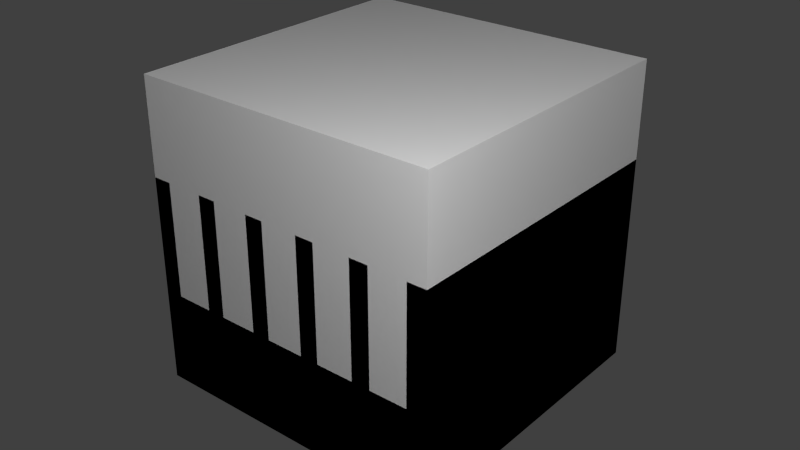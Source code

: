 # Source: activethermaldissipatora.blend  (saved by Blender 2.65.0; exported with 4.5.12 LTS)
import bpy
from mathutils import Matrix  # noqa: F401  (used for matrix-valued properties, if any)

bpy.ops.wm.read_factory_settings(use_empty=True)
scene = bpy.context.scene
scene.name = 'Scene'

# ---- collections
col_collection_1 = bpy.data.collections.new('Collection 1'); scene.collection.children.link(col_collection_1)

# ---- materials (node trees are filled in below, after node groups)
mat_material = bpy.data.materials.new('Material')
mat_material.alpha_threshold = 0.0
mat_material.use_transparent_shadow = False
mat_material.roughness = 0.5
mat_material.line_color = (0.0, 0.0, 0.0, 1.0)

# ---- material node trees

# ---- world
world_world = bpy.data.worlds.new('World'); scene.world = world_world
world_world.color = (0.05088, 0.05088, 0.05088)
world_world.use_sun_shadow = False
world_world.sun_shadow_jitter_overblur = 0.0
world_world.cycles.sampling_method = 'MANUAL'
world_world.cycles.sample_map_resolution = 256

# ---- lights
light_point_001 = bpy.data.lights.new('Point.001', 'POINT')
light_point_001.transmission_factor = 0.0
light_point_001.energy = 100.0
light_point_001.shadow_buffer_clip_start = 0.5
light_point_001.shadow_soft_size = 0.1
light_point_001.shadow_maximum_resolution = 0.006
light_point_001.use_absolute_resolution = True
light_point_001.cycles.use_multiple_importance_sampling = False
light_point = bpy.data.lights.new('Point', 'POINT')
light_point.transmission_factor = 0.0
light_point.energy = 100.0
light_point.shadow_buffer_clip_start = 0.5
light_point.shadow_soft_size = 0.1
light_point.shadow_maximum_resolution = 0.006
light_point.use_absolute_resolution = True
light_point.cycles.use_multiple_importance_sampling = False
light_lamp = bpy.data.lights.new('Lamp', 'POINT')
light_lamp.transmission_factor = 0.0
light_lamp.cutoff_distance = 30.0
light_lamp.energy = 100.0
light_lamp.shadow_buffer_clip_start = 1.001
light_lamp.shadow_soft_size = 0.1
light_lamp.shadow_maximum_resolution = 0.006
light_lamp.use_absolute_resolution = True
light_lamp.cycles.use_multiple_importance_sampling = False

# ---- meshes
me_rot = bpy.data.meshes.new('rot')
me_rot.from_pydata([(0.0, 0.1172, -0.0625), (0.0, 0.1172, 0.0625), (0.08286, 0.08286, -0.0625), (0.08286, 0.08286, 0.0625), (0.1172, -5.588e-09, -0.0625), (0.1172, -5.588e-09, 0.0625), (0.08286, -0.08286, -0.0625), (0.08286, -0.08286, 0.0625), (-1.118e-08, -0.1172, -0.0625), (-1.118e-08, -0.1172, 0.0625), (-0.08286, -0.08286, -0.0625), (-0.08286, -0.08286, 0.0625), (-0.1172, 0.0, -0.0625), (-0.1172, 0.0, 0.0625), (-0.08286, 0.08286, -0.0625), (-0.08286, 0.08286, 0.0625), (0.2502, 0.4376, 0.009482), (0.08279, 0.03336, 0.009482), (-0.02391, 0.07755, -0.03835), (0.1435, 0.4817, -0.03835), (0.2392, 0.4421, 0.03835), (0.07174, 0.03793, 0.03835), (-0.03495, 0.08213, -0.009482), (0.1325, 0.4863, -0.009482), (-0.2502, -0.4376, 0.009482), (-0.08279, -0.03336, 0.009482), (0.02391, -0.07755, -0.03835), (-0.1435, -0.4817, -0.03835), (-0.2392, -0.4421, 0.03835), (-0.07174, -0.03793, 0.03835), (0.03495, -0.08213, -0.009482), (-0.1325, -0.4863, -0.009482), (0.4817, -0.1435, -0.03835), (0.4863, -0.1325, -0.009482), (0.08213, 0.03495, -0.009482), (0.07755, 0.02391, -0.03835), (0.03336, -0.08279, 0.009482), (0.03793, -0.07174, 0.03835), (0.4421, -0.2392, 0.03835), (0.4376, -0.2502, 0.009482), (-0.4863, 0.1325, -0.009482), (-0.08213, -0.03495, -0.009482), (-0.03793, 0.07174, 0.03835), (-0.4421, 0.2392, 0.03835), (-0.4817, 0.1435, -0.03835), (-0.07755, -0.02391, -0.03835), (-0.03336, 0.08279, 0.009482), (-0.4376, 0.2502, 0.009482)], [], [(0, 1, 3, 2), (2, 3, 5, 4), (4, 5, 7, 6), (6, 7, 9, 8), (8, 9, 11, 10), (10, 11, 13, 12), (3, 1, 15, 13, 11, 9, 7, 5), (14, 15, 1, 0), (12, 13, 15, 14), (0, 2, 4, 6, 8, 10, 12, 14), (20, 21, 17, 16), (22, 23, 19, 18), (23, 20, 16, 19), (16, 17, 18, 19), (23, 22, 21, 20), (28, 29, 25, 24), (30, 31, 27, 26), (31, 28, 24, 27), (24, 25, 26, 27), (31, 30, 29, 28), (33, 34, 37, 38), (39, 36, 35, 32), (38, 37, 36, 39), (33, 38, 39, 32), (34, 33, 32, 35), (40, 41, 42, 43), (47, 46, 45, 44), (40, 43, 47, 44), (41, 40, 44, 45), (43, 42, 46, 47)])
_uv = me_rot.uv_layers.new(name='UVMap')
_uv.uv.foreach_set('vector', [0.03125, 0.9688, 0.03125, 1.0, 0.0, 1.0, 0.0, 0.9688, 0.25, 0.9688, 0.25, 1.0, 0.2188, 1.0, 0.2188, 0.9688, 0.2188, 0.9688, 0.2188, 1.0, 0.1875, 1.0, 0.1875, 0.9688, 0.1875, 0.9688, 0.1875, 1.0, 0.1562, 1.0, 0.1562, 0.9688, 0.1562, 0.9688, 0.1562, 1.0, 0.125, 1.0, 0.125, 0.9688, 0.09375, 0.9688, 0.125, 0.9688, 0.125, 1.0, 0.09375, 1.0, 0.02052, 0.9901, 0.01534, 0.9923, 0.01016, 0.9901, 0.008017, 0.9849, 0.01016, 0.9798, 0.01534, 0.9776, 0.02052, 0.9798, 0.02267, 0.9849, 0.0625, 0.9688, 0.0625, 1.0, 0.03125, 1.0, 0.03125, 0.9688, 0.09375, 0.9688, 0.09375, 1.0, 0.0625, 1.0, 0.0625, 0.9688, 0.01534, 0.9923, 0.02052, 0.9901, 0.02267, 0.9849, 0.02052, 0.9798, 0.01534, 0.9776, 0.01016, 0.9798, 0.008017, 0.9849, 0.01016, 0.9901, 0.125, 0.9062, 0.125, 0.6875, 0.09375, 0.6875, 0.09375, 0.9062, 0.0, 0.6875, 0.0, 0.9062, 0.03125, 0.9062, 0.03125, 0.6875, 0.03125, 0.9375, 0.09375, 0.9375, 0.09375, 0.9062, 0.03125, 0.9062, 0.09375, 0.9062, 0.09375, 0.6875, 0.03125, 0.6875, 0.03125, 0.9062, 0.1875, 0.9062, 0.1875, 0.6875, 0.125, 0.6875, 0.125, 0.9062, 0.125, 0.9062, 0.125, 0.6875, 0.09375, 0.6875, 0.09375, 0.9062, 0.0, 0.6875, 0.0, 0.9062, 0.03125, 0.9062, 0.03125, 0.6875, 0.03125, 0.9375, 0.09375, 0.9375, 0.09375, 0.9062, 0.03125, 0.9062, 0.09375, 0.9062, 0.09375, 0.6875, 0.03125, 0.6875, 0.03125, 0.9062, 0.1875, 0.9062, 0.1875, 0.6875, 0.125, 0.6875, 0.125, 0.9062, 0.1875, 0.9062, 0.1875, 0.6875, 0.125, 0.6875, 0.125, 0.9062, 0.09375, 0.9062, 0.09375, 0.6875, 0.03125, 0.6875, 0.03125, 0.9062, 0.125, 0.9062, 0.125, 0.6875, 0.09375, 0.6875, 0.09375, 0.9062, 0.03125, 0.9375, 0.09375, 0.9375, 0.09375, 0.9062, 0.03125, 0.9062, 0.0, 0.6875, 0.0, 0.9062, 0.03125, 0.9062, 0.03125, 0.6875, 0.1875, 0.9062, 0.1875, 0.6875, 0.125, 0.6875, 0.125, 0.9062, 0.09375, 0.9062, 0.09375, 0.6875, 0.03125, 0.6875, 0.03125, 0.9062, 0.03125, 0.9375, 0.09375, 0.9375, 0.09375, 0.9062, 0.03125, 0.9062, 0.0, 0.6875, 0.0, 0.9062, 0.03125, 0.9062, 0.03125, 0.6875, 0.125, 0.9062, 0.125, 0.6875, 0.09375, 0.6875, 0.09375, 0.9062])
me_rot.use_remesh_preserve_volume = False
me_rot.use_remesh_preserve_attributes = False
me_rot.use_mirror_vertex_groups = False
me_rot.update()
me_main = bpy.data.meshes.new('main')
me_main.from_pydata([(0.5, -0.5, -0.5), (-0.5, -0.5, -0.5), (-0.5, 0.5, -0.5), (0.5, 0.5, -0.5), (0.5, -0.5, -0.1875), (-0.5, -0.5, -0.1875), (-0.5, 0.5, -0.1875), (0.5, 0.5, -0.1875), (0.5, -0.5, -0.1875), (0.4375, -0.5, -0.1875), (0.4375, 0.5, -0.1875), (0.5, 0.5, -0.1875), (0.5, -0.5, 0.1875), (0.4375, -0.5, 0.1875), (0.4375, 0.5, 0.1875), (0.5, 0.5, 0.1875), (0.3125, -0.5, -0.1875), (0.25, -0.5, -0.1875), (0.25, 0.5, -0.1875), (0.3125, 0.5, -0.1875), (0.3125, -0.5, 0.1875), (0.25, -0.5, 0.1875), (0.25, 0.5, 0.1875), (0.3125, 0.5, 0.1875), (0.125, 0.125, -0.1875), (0.0625, 0.125, -0.1875), (0.0625, 0.5, -0.1875), (0.125, 0.5, -0.1875), (0.125, 0.125, 0.1875), (0.0625, 0.125, 0.1875), (0.0625, 0.5, 0.1875), (0.125, 0.5, 0.1875), (-0.0625, 0.125, -0.1875), (-0.125, 0.125, -0.1875), (-0.125, 0.5, -0.1875), (-0.0625, 0.5, -0.1875), (-0.0625, 0.125, 0.1875), (-0.125, 0.125, 0.1875), (-0.125, 0.5, 0.1875), (-0.0625, 0.5, 0.1875), (-0.4375, -0.5, -0.1875), (-0.5, -0.5, -0.1875), (-0.5, 0.5, -0.1875), (-0.4375, 0.5, -0.1875), (-0.4375, -0.5, 0.1875), (-0.5, -0.5, 0.1875), (-0.5, 0.5, 0.1875), (-0.4375, 0.5, 0.1875), (-0.25, -0.5, -0.1875), (-0.3125, -0.5, -0.1875), (-0.3125, 0.5, -0.1875), (-0.25, 0.5, -0.1875), (-0.25, -0.5, 0.1875), (-0.3125, -0.5, 0.1875), (-0.3125, 0.5, 0.1875), (-0.25, 0.5, 0.1875), (-0.08661, 0.03588, -0.1875), (-0.08661, 0.03588, 0.4375), (-0.03588, 0.08661, -0.1875), (-0.03588, 0.08661, 0.4375), (0.03588, 0.08661, -0.1875), (0.03588, 0.08661, 0.4375), (0.08661, 0.03588, -0.1875), (0.08661, 0.03588, 0.4375), (0.08661, -0.03588, -0.1875), (0.08661, -0.03588, 0.4375), (0.03588, -0.08661, -0.1875), (0.03588, -0.08661, 0.4375), (-0.03588, -0.08661, -0.1875), (-0.03588, -0.08661, 0.4375), (-0.08661, -0.03588, -0.1875), (-0.08661, -0.03588, 0.4375), (0.125, -0.5, -0.1875), (0.0625, -0.5, -0.1875), (0.0625, -0.125, -0.1875), (0.125, -0.125, -0.1875), (0.125, -0.5, 0.1875), (0.0625, -0.5, 0.1875), (0.0625, -0.125, 0.1875), (0.125, -0.125, 0.1875), (-0.0625, -0.5, -0.1875), (-0.125, -0.5, -0.1875), (-0.125, -0.125, -0.1875), (-0.0625, -0.125, -0.1875), (-0.0625, -0.5, 0.1875), (-0.125, -0.5, 0.1875), (-0.125, -0.125, 0.1875), (-0.0625, -0.125, 0.1875)], [], [(4, 5, 1, 0), (5, 6, 2, 1), (6, 7, 3, 2), (7, 4, 0, 3), (0, 1, 2, 3), (7, 6, 5, 4), (12, 13, 9, 8), (13, 14, 10, 9), (14, 15, 11, 10), (15, 12, 8, 11), (20, 21, 17, 16), (15, 14, 13, 12), (21, 22, 18, 17), (22, 23, 19, 18), (23, 20, 16, 19), (23, 22, 21, 20), (28, 29, 25, 24), (29, 30, 26, 25), (30, 31, 27, 26), (31, 28, 24, 27), (31, 30, 29, 28), (36, 37, 33, 32), (37, 38, 34, 33), (38, 39, 35, 34), (39, 36, 32, 35), (39, 38, 37, 36), (44, 45, 41, 40), (45, 46, 42, 41), (46, 47, 43, 42), (47, 44, 40, 43), (47, 46, 45, 44), (52, 53, 49, 48), (53, 54, 50, 49), (54, 55, 51, 50), (55, 52, 48, 51), (55, 54, 53, 52), (56, 57, 59, 58), (58, 59, 61, 60), (60, 61, 63, 62), (62, 63, 65, 64), (64, 65, 67, 66), (66, 67, 69, 68), (59, 57, 71, 69, 67, 65, 63, 61), (70, 71, 57, 56), (68, 69, 71, 70), (76, 77, 73, 72), (77, 78, 74, 73), (78, 79, 75, 74), (79, 76, 72, 75), (79, 78, 77, 76), (84, 85, 81, 80), (85, 86, 82, 81), (86, 87, 83, 82), (87, 84, 80, 83), (87, 86, 85, 84)])
_uv = me_main.uv_layers.new(name='UVMap')
_uv.uv.foreach_set('vector', [0.5, 0.1562, 1.0, 0.1562, 1.0, 0.0, 0.5, 0.0, 0.0, 0.1562, 0.5, 0.1562, 0.5, 0.0, 0.0, 0.0, 1.0, 0.1562, 0.5, 0.1562, 0.5, 0.0, 1.0, 0.0, 0.5, 0.1562, 0.0, 0.1562, 0.0, 0.0, 0.5, 0.0, 0.5, 0.5, 0.5, 1.0, 1.0, 1.0, 1.0, 0.5, 1.0, 0.5, 1.0, 1.0, 0.5, 1.0, 0.5, 0.5, 1.0, 1.0, 0.9688, 1.0, 0.9688, 0.8125, 1.0, 0.8125, 0.5, 0.9062, 1.0, 0.9062, 1.0, 0.7188, 0.5, 0.7188, 0.9688, 0.8438, 1.0, 0.8438, 1.0, 0.6562, 0.9688, 0.6562, 1.0, 0.8438, 0.5, 0.8438, 0.5, 0.6562, 1.0, 0.6562, 0.9688, 1.0, 0.9375, 1.0, 0.9375, 0.8125, 0.9688, 0.8125, 1.0, 1.0, 0.9688, 1.0, 0.9688, 0.5, 1.0, 0.5, 0.5, 0.8438, 1.0, 0.8438, 1.0, 0.6562, 0.5, 0.6562, 0.9062, 1.0, 0.9375, 1.0, 0.9375, 0.8125, 0.9062, 0.8125, 1.0, 0.8438, 0.5, 0.8438, 0.5, 0.6562, 1.0, 0.6562, 0.9062, 1.0, 0.875, 1.0, 0.875, 0.5, 0.9062, 0.5, 0.8125, 0.8438, 0.7812, 0.8438, 0.7812, 0.6562, 0.8125, 0.6562, 0.5938, 0.8125, 0.7812, 0.8125, 0.7812, 0.625, 0.5938, 0.625, 0.7812, 0.8438, 0.8125, 0.8438, 0.8125, 0.6562, 0.7812, 0.6562, 1.0, 0.8438, 0.8125, 0.8438, 0.8125, 0.6562, 1.0, 0.6562, 0.8125, 1.0, 0.7812, 1.0, 0.7812, 0.8125, 0.8125, 0.8125, 0.5938, 0.6875, 0.5625, 0.6875, 0.5625, 0.5, 0.5938, 0.5, 0.8125, 0.8438, 1.0, 0.8438, 1.0, 0.6562, 0.8125, 0.6562, 0.6875, 0.8438, 0.7188, 0.8438, 0.7188, 0.6562, 0.6875, 0.6562, 1.0, 0.8438, 0.8125, 0.8438, 0.8125, 0.6562, 1.0, 0.6562, 0.7188, 1.0, 0.6875, 1.0, 0.6875, 0.8125, 0.7188, 0.8125, 0.5312, 0.8438, 0.5, 0.8438, 0.5, 0.6562, 0.5312, 0.6562, 0.5, 0.8438, 1.0, 0.8438, 1.0, 0.6562, 0.5, 0.6562, 0.5, 0.8438, 0.5312, 0.8438, 0.5312, 0.6562, 0.5, 0.6562, 1.0, 0.8438, 0.5, 0.8438, 0.5, 0.6562, 1.0, 0.6562, 0.5312, 1.0, 0.5, 1.0, 0.5, 0.5, 0.5312, 0.5, 0.9062, 1.0, 0.875, 1.0, 0.875, 0.8125, 0.9062, 0.8125, 0.5, 0.8438, 1.0, 0.8438, 1.0, 0.6562, 0.5, 0.6562, 0.8438, 1.0, 0.875, 1.0, 0.875, 0.8125, 0.8438, 0.8125, 1.0, 0.8438, 0.5, 0.8438, 0.5, 0.6562, 1.0, 0.6562, 0.625, 1.0, 0.5938, 1.0, 0.5938, 0.5, 0.625, 0.5, 0.125, 0.1875, 0.125, 0.5, 0.1562, 0.5, 0.1562, 0.1875, 0.1875, 0.1875, 0.1875, 0.5, 0.2188, 0.5, 0.2188, 0.1875, 0.1875, 0.1875, 0.1875, 0.5, 0.1562, 0.5, 0.1562, 0.1875, 0.25, 0.1875, 0.25, 0.5, 0.2188, 0.5, 0.2188, 0.1875, 0.125, 0.1875, 0.125, 0.5, 0.09375, 0.5, 0.09375, 0.1875, 0.09375, 0.1875, 0.09375, 0.5, 0.0625, 0.5, 0.0625, 0.1875, 0.04561, 0.4849, 0.04561, 0.4849, 0.04561, 0.4849, 0.04561, 0.4849, 0.04561, 0.4849, 0.04561, 0.4849, 0.04561, 0.4849, 0.04561, 0.4849, 0.0, 0.1875, 0.0, 0.5, 0.03125, 0.5, 0.03125, 0.1875, 0.0625, 0.1875, 0.0625, 0.5, 0.03125, 0.5, 0.03125, 0.1875, 0.8125, 0.8438, 0.7812, 0.8438, 0.7812, 0.6562, 0.8125, 0.6562, 0.8125, 0.8125, 1.0, 0.8125, 1.0, 0.625, 0.8125, 0.625, 0.7812, 0.8438, 0.8125, 0.8438, 0.8125, 0.6562, 0.7812, 0.6562, 1.0, 0.9062, 0.8125, 0.9062, 0.8125, 0.7188, 1.0, 0.7188, 0.8125, 0.6875, 0.7812, 0.6875, 0.7812, 0.5, 0.8125, 0.5, 0.7188, 0.8438, 0.6875, 0.8438, 0.6875, 0.6562, 0.7188, 0.6562, 0.5, 0.8438, 0.6875, 0.8438, 0.6875, 0.6562, 0.5, 0.6562, 0.6875, 0.8438, 0.7188, 0.8438, 0.7188, 0.6562, 0.6875, 0.6562, 0.6875, 0.8438, 0.5, 0.8438, 0.5, 0.6562, 0.6875, 0.6562, 0.7188, 0.6875, 0.6875, 0.6875, 0.6875, 0.5, 0.7188, 0.5])
me_main.use_remesh_preserve_volume = False
me_main.use_remesh_preserve_attributes = False
me_main.use_mirror_vertex_groups = False
me_main.update()
me_cube = bpy.data.meshes.new('Cube')
me_cube.from_pydata([(0.5, 0.5, 0.0), (0.5, -0.5, 0.0), (-0.5, -0.5, 0.0), (-0.5, 0.5, 0.0), (0.5, 0.5, 1.0), (0.5, -0.5, 1.0), (-0.5, -0.5, 1.0), (-0.5, 0.5, 1.0)], [], [(0, 1, 2, 3), (4, 7, 6, 5), (0, 4, 5, 1), (1, 5, 6, 2), (2, 6, 7, 3), (4, 0, 3, 7)])
me_cube.materials.append(mat_material)
me_cube.use_remesh_preserve_volume = False
me_cube.use_remesh_preserve_attributes = False
me_cube.use_mirror_vertex_groups = False
me_cube.update()

# ---- objects
ob_rot = bpy.data.objects.new('rot', me_rot)
ob_main = bpy.data.objects.new('main', me_main)
ob_point_001 = bpy.data.objects.new('Point.001', light_point_001)
ob_point = bpy.data.objects.new('Point', light_point)
ob_minecraft_block = bpy.data.objects.new('Minecraft Block', me_cube)
ob_lamp = bpy.data.objects.new('Lamp', light_lamp)

# ---- transforms, parenting, visibility, modifiers, constraints
ob_rot.location = (0.0, 0.0, 0.3125)
ob_rot.rotation_euler = (0.0, -0.0, 0.3927)
ob_rot.lineart.crease_threshold = 0.0
ob_main.location = (0.0, 0.0, 0.0)
ob_main.lineart.crease_threshold = 0.0
ob_point_001.location = (-1.642, 1.15, -0.7251)
ob_point_001.lineart.crease_threshold = 0.0
ob_point.location = (1.354, -1.362, 1.556)
ob_point.lineart.crease_threshold = 0.0
ob_minecraft_block.location = (0.0, 0.0, -0.5)
ob_minecraft_block.lock_location = (True, True, True)
ob_minecraft_block.lock_rotation = (True, True, True)
ob_minecraft_block.lock_rotations_4d = False
ob_minecraft_block.lock_scale = (True, True, True)
ob_minecraft_block.empty_display_type = 'ARROWS'
ob_minecraft_block.display_type = 'WIRE'
ob_minecraft_block.lineart.crease_threshold = 0.0
ob_lamp.location = (4.076, 1.005, 5.904)
ob_lamp.rotation_euler = (0.6503, 0.05522, 1.866)
ob_lamp.lock_rotations_4d = False
ob_lamp.empty_display_type = 'ARROWS'
ob_lamp.color = (0.0, 0.0, 0.0, 0.0)
ob_lamp.hide_viewport = True
ob_lamp.lineart.crease_threshold = 0.0

# ---- collection membership
col_collection_1.objects.link(ob_rot)
col_collection_1.objects.link(ob_main)
col_collection_1.objects.link(ob_point_001)
col_collection_1.objects.link(ob_point)
col_collection_1.objects.link(ob_minecraft_block)
col_collection_1.objects.link(ob_lamp)

# ---- scene / render settings (as saved in the file)
scene.frame_start = 1; scene.frame_end = 250; scene.frame_set(1)
scene.render.engine = 'BLENDER_EEVEE_NEXT'
scene.render.image_settings.color_mode = 'RGB'
scene.render.image_settings.compression = 90
scene.render.resolution_percentage = 50
scene.render.dither_intensity = 0.0
scene.render.bake_margin = 2
scene.cycles.use_denoising = False
scene.cycles.samples = 10
scene.cycles.sampling_pattern = 'TABULATED_SOBOL'
scene.cycles.light_sampling_threshold = 0.0
scene.cycles.use_adaptive_sampling = False
scene.cycles.use_light_tree = False
scene.cycles.blur_glossy = 0.0
scene.cycles.volume_bounces = 1
scene.cycles.pixel_filter_type = 'GAUSSIAN'
scene.cycles.sample_clamp_indirect = 0.0
scene.view_settings.view_transform = 'Standard'
bpy.context.view_layer.update()

# ---- added for rendering (the .blend has no active camera): camera
cam_auto = bpy.data.cameras.new('AutoCamera')
cam_auto.lens = 50.0
cam_auto.sensor_width = 36.0
cam_auto.clip_end = 1000.0
ob_auto_camera = bpy.data.objects.new('AutoCamera', cam_auto)
scene.collection.objects.link(ob_auto_camera)
ob_auto_camera.location = (1.90291, -2.28349, 1.52233)
ob_auto_camera.rotation_euler = (1.09748, -7.21219e-08, 0.694738)
scene.camera = ob_auto_camera
bpy.context.view_layer.update()
